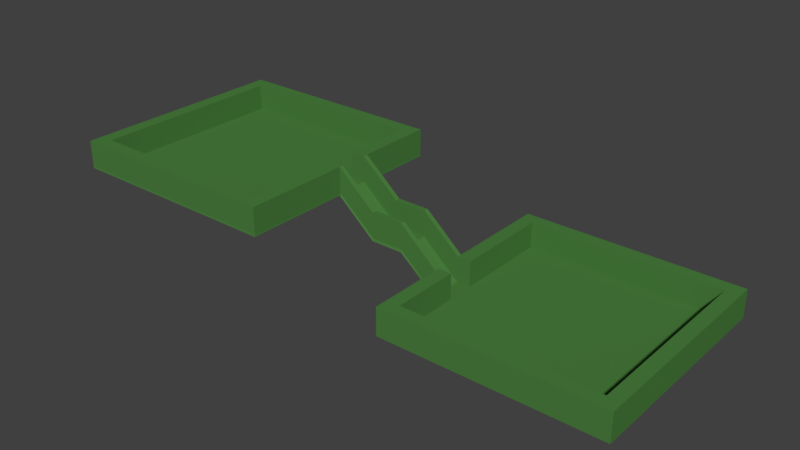 # Source: World.blend  (saved by Blender 2.78.0; exported with 4.5.12 LTS)
import bpy
from mathutils import Matrix  # noqa: F401  (used for matrix-valued properties, if any)

bpy.ops.wm.read_factory_settings(use_empty=True)
scene = bpy.context.scene
scene.name = 'Scene'

# ---- collections
col_collection_1 = bpy.data.collections.new('Collection 1'); scene.collection.children.link(col_collection_1)

# ---- materials (node trees are filled in below, after node groups)
mat_ground_grass = bpy.data.materials.new('ground_grass')
mat_ground_grass.alpha_threshold = 0.0
mat_ground_grass.use_transparent_shadow = False
mat_ground_grass.diffuse_color = (0.07117, 0.214, 0.04969, 1.0)
mat_ground_grass.roughness = 0.5
mat_ground_grass.specular_intensity = 0.0

# ---- material node trees

# ---- world
world_world = bpy.data.worlds.new('World'); scene.world = world_world
world_world.color = (0.05088, 0.05088, 0.05088)
world_world.use_sun_shadow = False
world_world.sun_shadow_jitter_overblur = 0.0
world_world.cycles.sampling_method = 'MANUAL'

# ---- meshes
me_plane_001 = bpy.data.meshes.new('Plane.001')
me_plane_001.from_pydata([(-1.792, 0.75, 0.6), (-3.792, 0.75, 0.6), (-1.792, -1.25, 0.6), (-3.792, -1.25, 0.6), (-2.792, 0.75, 0.6), (-3.792, -0.25, 0.6), (-2.792, -1.25, 0.6), (-2.792, -0.25, 0.6), (-1.792, 0.25, 0.6), (-3.292, 0.75, 0.6), (-3.792, -0.75, 0.6), (-2.292, -1.25, 0.6), (-1.792, -0.75, 0.6), (-2.292, 0.75, 0.6), (-3.792, 0.25, 0.6), (-3.292, -1.25, 0.6), (-2.792, -0.75, 0.6), (-2.792, 0.25, 0.6), (-2.292, -0.25, 0.6), (-3.292, -0.25, 0.6), (-3.292, 0.25, 0.6), (-2.292, 0.25, 0.6), (-2.292, -0.75, 0.6), (-3.292, -0.75, 0.6), (-1.792, 0.5, 0.6), (-3.542, 0.75, 0.6), (-3.792, -1.0, 0.6), (-2.042, -1.25, 0.6), (-1.792, -0.5, 0.6), (-2.542, 0.75, 0.6), (-3.792, -4.768e-07, 0.6), (-3.042, -1.25, 0.6), (-2.792, -1.0, 0.6), (-2.792, -3.874e-07, 0.6), (-2.042, -0.25, 0.6), (-3.042, -0.25, 0.6), (-3.042, 0.75, 0.6), (-3.792, -0.5, 0.6), (-2.542, -1.25, 0.6), (-1.792, -1.0, 0.6), (-2.042, 0.75, 0.6), (-3.792, 0.5, 0.6), (-3.542, -1.25, 0.6), (-2.792, -0.5, 0.6), (-2.792, 0.5, 0.6), (-2.542, -0.25, 0.6), (-3.542, -0.25, 0.6), (-3.292, -4.321e-07, 0.6), (-3.292, 0.5, 0.6), (-3.042, 0.25, 0.6), (-3.542, 0.25, 0.6), (-2.292, -3.576e-07, 0.6), (-2.292, 0.5, 0.6), (-2.042, 0.25, 0.6), (-2.542, 0.25, 0.6), (-2.292, -1.0, 0.6), (-2.292, -0.5, 0.6), (-2.042, -0.75, 0.6), (-2.542, -0.75, 0.6), (-3.292, -1.0, 0.6), (-3.292, -0.5, 0.6), (-3.042, -0.75, 0.6), (-3.542, -0.75, 0.6), (-3.542, -0.5, 0.6), (-3.042, -0.5, 0.6), (-3.042, -1.0, 0.6), (-2.542, -0.5, 0.6), (-2.042, -0.5, 0.6), (-2.042, -1.0, 0.6), (-2.542, 0.5, 0.6), (-2.042, 0.5, 0.6), (-2.042, -3.278e-07, 0.6), (-3.542, 0.5, 0.6), (-3.042, 0.5, 0.6), (-3.042, -4.023e-07, 0.6), (-3.542, -4.47e-07, 0.6), (-2.542, -3.576e-07, 0.6), (-2.542, -1.0, 0.6), (-3.542, -1.0, 0.6), (-1.792, 0.625, 0.6), (-3.667, 0.75, 0.6), (-3.792, -1.125, 0.6), (-1.917, -1.25, 0.6), (-1.792, -0.375, 0.6), (-2.667, 0.75, 0.6), (-3.792, -0.125, 0.6), (-2.917, -1.25, 0.6), (-2.792, -1.125, 0.6), (-2.792, -0.125, 0.6), (-2.917, -0.25, 0.6), (-1.792, 0.125, 0.6), (-3.167, 0.75, 0.6), (-3.792, -0.625, 0.6), (-2.417, -1.25, 0.6), (-1.792, -0.875, 0.6), (-2.167, 0.75, 0.6), (-3.792, 0.375, 0.6), (-3.417, -1.25, 0.6), (-2.792, -0.625, 0.6), (-2.792, 0.375, 0.6), (-2.417, -0.25, 0.6), (-3.417, -0.25, 0.6), (-3.292, -0.125, 0.6), (-3.292, 0.375, 0.6), (-2.917, 0.25, 0.6), (-3.417, 0.25, 0.6), (-2.292, -0.125, 0.6), (-2.292, 0.375, 0.6), (-1.917, 0.25, 0.6), (-2.417, 0.25, 0.6), (-2.292, -1.125, 0.6), (-2.292, -0.625, 0.6), (-1.917, -0.75, 0.6), (-2.417, -0.75, 0.6), (-3.292, -1.125, 0.6), (-3.292, -0.625, 0.6), (-2.917, -0.75, 0.6), (-3.417, -0.75, 0.6), (-1.792, 0.375, 0.6), (-3.417, 0.75, 0.6), (-3.792, -0.875, 0.6), (-2.167, -1.25, 0.6), (-1.792, -0.625, 0.6), (-2.417, 0.75, 0.6), (-3.792, 0.125, 0.6), (-3.167, -1.25, 0.6), (-2.792, -0.875, 0.6), (-2.792, 0.125, 0.6), (-2.167, -0.25, 0.6), (-3.167, -0.25, 0.6), (-2.917, 0.75, 0.6), (-3.792, -0.375, 0.6), (-2.667, -1.25, 0.6), (-1.792, -1.125, 0.6), (-1.917, 0.75, 0.6), (-3.792, 0.625, 0.6), (-3.667, -1.25, 0.6), (-2.792, -0.375, 0.6), (-2.792, 0.625, 0.6), (-2.667, -0.25, 0.6), (-3.667, -0.25, 0.6), (-3.292, 0.125, 0.6), (-3.292, 0.625, 0.6), (-3.167, 0.25, 0.6), (-3.667, 0.25, 0.6), (-2.292, 0.125, 0.6), (-2.292, 0.625, 0.6), (-2.167, 0.25, 0.6), (-2.667, 0.25, 0.6), (-2.292, -0.875, 0.6), (-2.292, -0.375, 0.6), (-2.167, -0.75, 0.6), (-2.667, -0.75, 0.6), (-3.292, -0.875, 0.6), (-3.292, -0.375, 0.6), (-3.167, -0.75, 0.6), (-3.667, -0.75, 0.6), (-3.542, -0.625, 0.6), (-3.542, -0.375, 0.6), (-3.417, -0.5, 0.6), (-3.667, -0.5, 0.6), (-3.042, -0.625, 0.6), (-3.042, -0.375, 0.6), (-2.917, -0.5, 0.6), (-3.167, -0.5, 0.6), (-3.042, -1.125, 0.6), (-3.042, -0.875, 0.6), (-2.917, -1.0, 0.6), (-3.167, -1.0, 0.6), (-2.542, -0.625, 0.6), (-2.542, -0.375, 0.6), (-2.417, -0.5, 0.6), (-2.667, -0.5, 0.6), (-2.042, -0.625, 0.6), (-2.042, -0.375, 0.6), (-1.917, -0.5, 0.6), (-2.167, -0.5, 0.6), (-2.042, -1.125, 0.6), (-2.042, -0.875, 0.6), (-1.917, -1.0, 0.6), (-2.167, -1.0, 0.6), (-2.542, 0.375, 0.6), (-2.542, 0.625, 0.6), (-2.417, 0.5, 0.6), (-2.667, 0.5, 0.6), (-2.042, 0.375, 0.6), (-2.042, 0.625, 0.6), (-1.917, 0.5, 0.6), (-2.167, 0.5, 0.6), (-2.042, -0.125, 0.6), (-2.042, 0.125, 0.6), (-2.167, -3.278e-07, 0.6), (-3.542, 0.375, 0.6), (-3.542, 0.625, 0.6), (-3.417, 0.5, 0.6), (-3.667, 0.5, 0.6), (-3.042, 0.375, 0.6), (-3.042, 0.625, 0.6), (-2.917, 0.5, 0.6), (-3.167, 0.5, 0.6), (-3.042, -0.125, 0.6), (-3.042, 0.125, 0.6), (-2.917, -4.023e-07, 0.6), (-3.167, -4.172e-07, 0.6), (-3.542, -0.125, 0.6), (-3.542, 0.125, 0.6), (-3.417, -4.47e-07, 0.6), (-3.667, -4.619e-07, 0.6), (-2.542, -0.125, 0.6), (-2.542, 0.125, 0.6), (-2.417, -3.576e-07, 0.6), (-2.667, -3.874e-07, 0.6), (-2.542, -1.125, 0.6), (-2.542, -0.875, 0.6), (-2.417, -1.0, 0.6), (-2.667, -1.0, 0.6), (-3.542, -1.125, 0.6), (-3.542, -0.875, 0.6), (-3.417, -1.0, 0.6), (-3.667, -1.0, 0.6), (-3.667, -0.875, 0.6), (-3.417, -0.875, 0.6), (-3.417, -1.125, 0.6), (-2.667, -0.875, 0.6), (-2.417, -0.875, 0.6), (-2.417, -1.125, 0.6), (-2.667, 0.125, 0.6), (-2.417, 0.125, 0.6), (-2.417, -0.125, 0.6), (-3.667, 0.125, 0.6), (-3.417, 0.125, 0.6), (-3.417, -0.125, 0.6), (-3.167, 0.125, 0.6), (-2.917, 0.125, 0.6), (-2.917, -0.125, 0.6), (-3.167, 0.625, 0.6), (-2.917, 0.625, 0.6), (-2.917, 0.375, 0.6), (-3.667, 0.625, 0.6), (-3.417, 0.625, 0.6), (-3.417, 0.375, 0.6), (-2.167, 0.125, 0.6), (-1.917, 0.125, 0.6), (-2.167, 0.625, 0.6), (-1.917, 0.625, 0.6), (-1.917, 0.375, 0.6), (-2.667, 0.625, 0.6), (-2.417, 0.625, 0.6), (-2.417, 0.375, 0.6), (-2.167, -0.875, 0.6), (-1.917, -0.875, 0.6), (-1.917, -1.125, 0.6), (-2.167, -0.375, 0.6), (-1.917, -0.375, 0.6), (-1.917, -0.625, 0.6), (-2.667, -0.375, 0.6), (-2.417, -0.375, 0.6), (-2.417, -0.625, 0.6), (-3.167, -0.875, 0.6), (-2.917, -0.875, 0.6), (-2.917, -1.125, 0.6), (-3.167, -0.375, 0.6), (-2.917, -0.375, 0.6), (-2.917, -0.625, 0.6), (-3.667, -0.375, 0.6), (-3.417, -0.375, 0.6), (-3.417, -0.625, 0.6), (-3.667, -0.625, 0.6), (-3.167, -0.625, 0.6), (-3.167, -1.125, 0.6), (-2.667, -0.625, 0.6), (-2.167, -0.625, 0.6), (-2.167, -1.125, 0.6), (-2.667, 0.375, 0.6), (-2.167, 0.375, 0.6), (-2.167, -0.125, 0.6), (-3.667, 0.375, 0.6), (-3.167, 0.375, 0.6), (-3.167, -0.125, 0.6), (-3.667, -0.125, 0.6), (-2.667, -0.125, 0.6), (-2.667, -1.125, 0.6), (-3.667, -1.125, 0.6), (-1.792, 0.625, 0.8335), (-1.792, 0.75, 0.8335), (-3.667, 0.75, 0.8335), (-3.792, 0.75, 0.8335), (-3.792, -1.125, 0.8335), (-3.792, -1.25, 0.8335), (-1.917, -1.25, 0.8335), (-1.792, -1.25, 0.8335), (-1.792, -0.375, 0.8335), (-1.792, -0.25, 0.8335), (-2.667, 0.75, 0.8335), (-2.792, 0.75, 0.8335), (-3.792, -0.125, 0.8335), (-3.792, -0.25, 0.8335), (-2.917, -1.25, 0.8335), (-2.792, -1.25, 0.8335), (-2.792, -1.125, 0.8335), (-1.917, -0.25, 0.8335), (-1.792, 0.125, 0.8335), (-1.792, 0.25, 0.8335), (-3.167, 0.75, 0.8335), (-3.292, 0.75, 0.8335), (-3.792, -0.625, 0.8335), (-3.792, -0.75, 0.8335), (-2.417, -1.25, 0.8335), (-2.292, -1.25, 0.8335), (-1.792, -0.875, 0.8335), (-1.792, -0.75, 0.8335), (-2.167, 0.75, 0.8335), (-2.292, 0.75, 0.8335), (-3.792, 0.375, 0.8335), (-3.792, 0.25, 0.8335), (-3.417, -1.25, 0.8335), (-3.292, -1.25, 0.8335), (-1.917, 0.25, 0.8335), (-2.292, -1.125, 0.8335), (-1.917, -0.75, 0.8335), (-3.292, -1.125, 0.8335), (-1.792, 0.375, 0.8335), (-1.792, 0.5, 0.8335), (-3.417, 0.75, 0.8335), (-3.542, 0.75, 0.8335), (-3.792, -0.875, 0.8335), (-3.792, -1.0, 0.8335), (-2.167, -1.25, 0.8335), (-2.042, -1.25, 0.8335), (-1.792, -0.625, 0.8335), (-1.792, -0.5, 0.8335), (-2.417, 0.75, 0.8335), (-2.542, 0.75, 0.8335), (-3.792, 0.125, 0.8335), (-3.792, -4.768e-07, 0.8335), (-3.167, -1.25, 0.8335), (-3.042, -1.25, 0.8335), (-1.792, -2.98e-07, 0.8335), (-2.917, 0.75, 0.8335), (-3.042, 0.75, 0.8335), (-3.792, -0.375, 0.8335), (-3.792, -0.5, 0.8335), (-2.667, -1.25, 0.8335), (-2.542, -1.25, 0.8335), (-1.792, -1.125, 0.8335), (-1.792, -1.0, 0.8335), (-1.917, 0.75, 0.8335), (-2.042, 0.75, 0.8335), (-3.792, 0.625, 0.8335), (-3.792, 0.5, 0.8335), (-3.667, -1.25, 0.8335), (-3.542, -1.25, 0.8335), (-3.042, -1.125, 0.8335), (-1.917, -0.5, 0.8335), (-2.042, -1.125, 0.8335), (-1.917, -1.0, 0.8335), (-1.917, 0.5, 0.8335), (-1.917, -2.98e-07, 0.8335), (-2.542, -1.125, 0.8335), (-3.542, -1.125, 0.8335), (-2.792, 0.625, 0.8335), (-3.667, -0.25, 0.8335), (-3.292, 0.625, 0.8335), (-3.667, 0.25, 0.8335), (-2.292, 0.625, 0.8335), (-3.667, -0.75, 0.8335), (-3.667, -0.5, 0.8335), (-2.542, 0.625, 0.8335), (-2.042, 0.625, 0.8335), (-3.542, 0.625, 0.8335), (-3.667, 0.5, 0.8335), (-3.042, 0.625, 0.8335), (-3.667, -4.619e-07, 0.8335), (-3.667, -1.0, 0.8335), (-3.667, -0.875, 0.8335), (-3.417, -1.125, 0.8335), (-2.417, -1.125, 0.8335), (-3.667, 0.125, 0.8335), (-3.167, 0.625, 0.8335), (-2.917, 0.625, 0.8335), (-3.667, 0.625, 0.8335), (-3.417, 0.625, 0.8335), (-1.917, 0.125, 0.8335), (-2.167, 0.625, 0.8335), (-1.917, 0.625, 0.8335), (-1.917, 0.375, 0.8335), (-2.667, 0.625, 0.8335), (-2.417, 0.625, 0.8335), (-1.917, -0.875, 0.8335), (-1.917, -1.125, 0.8335), (-1.917, -0.375, 0.8335), (-1.917, -0.625, 0.8335), (-2.917, -1.125, 0.8335), (-3.667, -0.375, 0.8335), (-3.667, -0.625, 0.8335), (-3.167, -1.125, 0.8335), (-2.167, -1.125, 0.8335), (-3.667, 0.375, 0.8335), (-3.667, -0.125, 0.8335), (-2.667, -1.125, 0.8335), (-3.667, -1.125, 0.8335), (-1.792, -0.125, 0.6), (-1.792, -2.98e-07, 0.6), (-1.792, -0.25, 0.6), (-1.917, -0.25, 0.6), (-1.917, -0.125, 0.6), (-1.917, -2.98e-07, 0.6), (-1.293, -2.98e-07, 0.3), (-1.293, -0.25, 0.3), (-1.293, -0.125, 0.3), (-0.8, -1.0, 0.0), (1.2, -1.0, 0.0), (-0.8, 1.0, 0.0), (1.2, 1.0, 0.0), (0.2, -1.0, 0.0), (1.2, 0.0, 0.0), (0.2, 1.0, 0.0), (0.2, 0.0, 0.0), (-0.8, -0.5, 0.0), (0.7, -1.0, 0.0), (1.2, 0.5, 0.0), (-0.3, 1.0, 0.0), (-0.8, 0.5, 0.0), (-0.3, -1.0, 0.0), (1.2, -0.5, 0.0), (0.7, 1.0, 0.0), (0.2, 0.5, 0.0), (0.2, -0.5, 0.0), (-0.3, 0.0, 0.0), (0.7, 0.0, 0.0), (0.7, -0.5, 0.0), (-0.3, -0.5, 0.0), (-0.3, 0.5, 0.0), (0.7, 0.5, 0.0), (-0.8, -0.75, 0.0), (0.95, -1.0, 0.0), (1.2, 0.75, 0.0), (-0.55, 1.0, 0.0), (-0.8, 0.25, 0.0), (-0.05, -1.0, 0.0), (1.2, -0.25, 0.0), (0.45, 1.0, 0.0), (0.2, 0.75, 0.0), (0.2, -0.25, 0.0), (-0.55, 0.0, 0.0), (0.45, 0.0, 0.0), (-0.8, -0.25, 0.0), (0.45, -1.0, 0.0), (1.2, 0.25, 0.0), (-0.05, 1.0, 0.0), (-0.8, 0.75, 0.0), (-0.55, -1.0, 0.0), (1.2, -0.75, 0.0), (0.95, 1.0, 0.0), (0.2, 0.25, 0.0), (0.2, -0.75, 0.0), (-0.05, 0.0, 0.0), (0.95, 0.0, 0.0), (0.7, -0.25, 0.0), (0.7, -0.75, 0.0), (0.45, -0.5, 0.0), (0.95, -0.5, 0.0), (-0.3, -0.25, 0.0), (-0.3, -0.75, 0.0), (-0.55, -0.5, 0.0), (-0.05, -0.5, 0.0), (-0.3, 0.75, 0.0), (-0.3, 0.25, 0.0), (-0.55, 0.5, 0.0), (-0.05, 0.5, 0.0), (0.7, 0.75, 0.0), (0.7, 0.25, 0.0), (0.45, 0.5, 0.0), (0.95, 0.5, 0.0), (0.95, 0.25, 0.0), (0.45, 0.25, 0.0), (0.45, 0.75, 0.0), (-0.05, 0.25, 0.0), (-0.55, 0.25, 0.0), (-0.55, 0.75, 0.0), (-0.05, -0.75, 0.0), (-0.55, -0.75, 0.0), (-0.55, -0.25, 0.0), (0.95, -0.75, 0.0), (0.45, -0.75, 0.0), (0.45, -0.25, 0.0), (0.95, -0.25, 0.0), (-0.05, -0.25, 0.0), (-0.05, 0.75, 0.0), (0.95, 0.75, 0.0), (-0.8, -0.875, 0.0), (1.075, -1.0, 0.0), (1.2, 0.875, 0.0), (-0.675, 1.0, 0.0), (-0.8, 0.125, 0.0), (0.075, -1.0, 0.0), (1.2, -0.125, 0.0), (0.325, 1.0, 0.0), (0.2, 0.875, 0.0), (0.2, -0.125, 0.0), (-0.675, 0.0, 0.0), (0.325, 0.0, 0.0), (-0.8, -0.375, 0.0), (0.575, -1.0, 0.0), (1.2, 0.375, 0.0), (-0.175, 1.0, 0.0), (-0.8, 0.625, 0.0), (-0.425, -1.0, 0.0), (1.2, -0.625, 0.0), (0.825, 1.0, 0.0), (0.2, 0.375, 0.0), (0.2, -0.625, 0.0), (-0.175, 0.0, 0.0), (0.825, 0.0, 0.0), (0.7, -0.125, 0.0), (0.7, -0.625, 0.0), (0.325, -0.5, 0.0), (0.825, -0.5, 0.0), (-0.3, -0.125, 0.0), (-0.3, -0.625, 0.0), (-0.675, -0.5, 0.0), (-0.175, -0.5, 0.0), (-0.3, 0.875, 0.0), (-0.3, 0.375, 0.0), (-0.675, 0.5, 0.0), (-0.175, 0.5, 0.0), (0.7, 0.875, 0.0), (0.7, 0.375, 0.0), (0.325, 0.5, 0.0), (0.825, 0.5, 0.0), (-0.8, -0.625, 0.0), (0.825, -1.0, 0.0), (1.2, 0.625, 0.0), (-0.425, 1.0, 0.0), (-0.8, 0.375, 0.0), (-0.175, -1.0, 0.0), (1.2, -0.375, 0.0), (0.575, 1.0, 0.0), (0.2, 0.625, 0.0), (0.2, -0.375, 0.0), (-0.425, 0.0, 0.0), (0.575, 0.0, 0.0), (0.325, -1.0, 0.0), (1.2, 0.125, 0.0), (0.075, 1.0, 0.0), (-0.8, 0.875, 0.0), (-0.675, -1.0, 0.0), (1.2, -0.875, 0.0), (1.075, 1.0, 0.0), (0.2, 0.125, 0.0), (0.2, -0.875, 0.0), (0.075, 0.0, 0.0), (1.075, 0.0, 0.0), (0.7, -0.375, 0.0), (0.7, -0.875, 0.0), (0.575, -0.5, 0.0), (1.075, -0.5, 0.0), (-0.3, -0.375, 0.0), (-0.3, -0.875, 0.0), (-0.425, -0.5, 0.0), (0.075, -0.5, 0.0), (-0.3, 0.625, 0.0), (-0.3, 0.125, 0.0), (-0.425, 0.5, 0.0), (0.075, 0.5, 0.0), (0.7, 0.625, 0.0), (0.7, 0.125, 0.0), (0.575, 0.5, 0.0), (1.075, 0.5, 0.0), (0.95, 0.375, 0.0), (0.95, 0.125, 0.0), (0.825, 0.25, 0.0), (1.075, 0.25, 0.0), (0.45, 0.375, 0.0), (0.45, 0.125, 0.0), (0.325, 0.25, 0.0), (0.575, 0.25, 0.0), (0.45, 0.875, 0.0), (0.45, 0.625, 0.0), (0.325, 0.75, 0.0), (0.575, 0.75, 0.0), (-0.05, 0.375, 0.0), (-0.05, 0.125, 0.0), (-0.175, 0.25, 0.0), (0.075, 0.25, 0.0), (-0.55, 0.375, 0.0), (-0.55, 0.125, 0.0), (-0.675, 0.25, 0.0), (-0.425, 0.25, 0.0), (-0.55, 0.875, 0.0), (-0.55, 0.625, 0.0), (-0.675, 0.75, 0.0), (-0.425, 0.75, 0.0), (-0.05, -0.625, 0.0), (-0.05, -0.875, 0.0), (-0.175, -0.75, 0.0), (0.075, -0.75, 0.0), (-0.55, -0.625, 0.0), (-0.55, -0.875, 0.0), (-0.675, -0.75, 0.0), (-0.425, -0.75, 0.0), (-0.55, -0.125, 0.0), (-0.55, -0.375, 0.0), (-0.675, -0.25, 0.0), (-0.425, -0.25, 0.0), (0.95, -0.625, 0.0), (0.95, -0.875, 0.0), (0.825, -0.75, 0.0), (1.075, -0.75, 0.0), (0.45, -0.625, 0.0), (0.45, -0.875, 0.0), (0.325, -0.75, 0.0), (0.575, -0.75, 0.0), (0.45, -0.125, 0.0), (0.45, -0.375, 0.0), (0.325, -0.25, 0.0), (0.575, -0.25, 0.0), (0.95, -0.125, 0.0), (0.95, -0.375, 0.0), (0.825, -0.25, 0.0), (1.075, -0.25, 0.0), (-0.05, -0.125, 0.0), (-0.05, -0.375, 0.0), (-0.175, -0.25, 0.0), (0.075, -0.25, 0.0), (-0.05, 0.875, 0.0), (-0.05, 0.625, 0.0), (-0.175, 0.75, 0.0), (0.075, 0.75, 0.0), (0.95, 0.875, 0.0), (0.95, 0.625, 0.0), (0.825, 0.75, 0.0), (1.075, 0.75, 0.0), (1.075, 0.625, 0.0), (0.825, 0.625, 0.0), (0.825, 0.875, 0.0), (0.075, 0.625, 0.0), (-0.175, 0.625, 0.0), (-0.175, 0.875, 0.0), (0.075, -0.375, 0.0), (-0.175, -0.375, 0.0), (-0.175, -0.125, 0.0), (1.075, -0.375, 0.0), (0.825, -0.375, 0.0), (0.825, -0.125, 0.0), (0.575, -0.375, 0.0), (0.325, -0.375, 0.0), (0.325, -0.125, 0.0), (0.575, -0.875, 0.0), (0.325, -0.875, 0.0), (0.325, -0.625, 0.0), (1.075, -0.875, 0.0), (0.825, -0.875, 0.0), (0.825, -0.625, 0.0), (-0.425, -0.375, 0.0), (-0.675, -0.375, 0.0), (-0.425, -0.875, 0.0), (-0.675, -0.875, 0.0), (-0.675, -0.625, 0.0), (0.075, -0.875, 0.0), (-0.175, -0.875, 0.0), (-0.175, -0.625, 0.0), (-0.425, 0.625, 0.0), (-0.675, 0.625, 0.0), (-0.675, 0.875, 0.0), (-0.425, 0.125, 0.0), (-0.675, 0.125, 0.0), (-0.675, 0.375, 0.0), (0.075, 0.125, 0.0), (-0.175, 0.125, 0.0), (-0.175, 0.375, 0.0), (0.575, 0.625, 0.0), (0.325, 0.625, 0.0), (0.325, 0.875, 0.0), (0.575, 0.125, 0.0), (0.325, 0.125, 0.0), (0.325, 0.375, 0.0), (1.075, 0.125, 0.0), (0.825, 0.125, 0.0), (0.825, 0.375, 0.0), (1.075, 0.375, 0.0), (0.575, 0.375, 0.0), (0.575, 0.875, 0.0), (0.075, 0.375, 0.0), (-0.425, 0.375, 0.0), (-0.425, 0.875, 0.0), (0.075, -0.625, 0.0), (-0.425, -0.625, 0.0), (-0.425, -0.125, 0.0), (1.075, -0.625, 0.0), (0.575, -0.625, 0.0), (0.575, -0.125, 0.0), (1.075, -0.125, 0.0), (0.075, -0.125, 0.0), (0.075, 0.875, 0.0), (1.075, 0.875, 0.0), (-0.8, -0.875, 0.2335), (-0.8, -1.0, 0.2335), (1.075, -1.0, 0.2335), (1.2, -1.0, 0.2335), (1.2, 0.875, 0.2335), (1.2, 1.0, 0.2335), (-0.675, 1.0, 0.2335), (-0.8, 1.0, 0.2335), (-0.8, 0.125, 0.2335), (-0.8, 0.0, 0.2335), (0.075, -1.0, 0.2335), (0.2, -1.0, 0.2335), (1.2, -0.125, 0.2335), (1.2, 0.0, 0.2335), (0.325, 1.0, 0.2335), (0.2, 1.0, 0.2335), (0.2, 0.875, 0.2335), (-0.675, 0.0, 0.2335), (-0.8, -0.375, 0.2335), (-0.8, -0.5, 0.2335), (0.575, -1.0, 0.2335), (0.7, -1.0, 0.2335), (1.2, 0.375, 0.2335), (1.2, 0.5, 0.2335), (-0.175, 1.0, 0.2335), (-0.3, 1.0, 0.2335), (-0.8, 0.625, 0.2335), (-0.8, 0.5, 0.2335), (-0.425, -1.0, 0.2335), (-0.3, -1.0, 0.2335), (1.2, -0.625, 0.2335), (1.2, -0.5, 0.2335), (0.825, 1.0, 0.2335), (0.7, 1.0, 0.2335), (-0.675, -0.5, 0.2335), (-0.3, 0.875, 0.2335), (-0.675, 0.5, 0.2335), (0.7, 0.875, 0.2335), (-0.8, -0.625, 0.2335), (-0.8, -0.75, 0.2335), (0.825, -1.0, 0.2335), (0.95, -1.0, 0.2335), (1.2, 0.625, 0.2335), (1.2, 0.75, 0.2335), (-0.425, 1.0, 0.2335), (-0.55, 1.0, 0.2335), (-0.8, 0.375, 0.2335), (-0.8, 0.25, 0.2335), (-0.175, -1.0, 0.2335), (-0.05, -1.0, 0.2335), (1.2, -0.375, 0.2335), (1.2, -0.25, 0.2335), (0.575, 1.0, 0.2335), (0.45, 1.0, 0.2335), (-0.8, -0.25, 0.2335), (0.325, -1.0, 0.2335), (0.45, -1.0, 0.2335), (1.2, 0.125, 0.2335), (1.2, 0.25, 0.2335), (0.075, 1.0, 0.2335), (-0.05, 1.0, 0.2335), (-0.8, 0.875, 0.2335), (-0.8, 0.75, 0.2335), (-0.675, -1.0, 0.2335), (-0.55, -1.0, 0.2335), (1.2, -0.875, 0.2335), (1.2, -0.75, 0.2335), (1.075, 1.0, 0.2335), (0.95, 1.0, 0.2335), (0.45, 0.875, 0.2335), (-0.675, 0.25, 0.2335), (-0.55, 0.875, 0.2335), (-0.675, 0.75, 0.2335), (-0.675, -0.75, 0.2335), (-0.675, -0.25, 0.2335), (-0.05, 0.875, 0.2335), (0.95, 0.875, 0.2335), (0.2, -0.875, 0.2335), (1.075, 0.0, 0.2335), (0.7, -0.875, 0.2335), (1.075, -0.5, 0.2335), (-0.3, -0.875, 0.2335), (1.075, 0.5, 0.2335), (1.075, 0.25, 0.2335), (-0.05, -0.875, 0.2335), (-0.55, -0.875, 0.2335), (0.95, -0.875, 0.2335), (1.075, -0.75, 0.2335), (0.45, -0.875, 0.2335), (1.075, -0.25, 0.2335), (1.075, 0.75, 0.2335), (1.075, 0.625, 0.2335), (0.825, 0.875, 0.2335), (-0.175, 0.875, 0.2335), (1.075, -0.375, 0.2335), (0.575, -0.875, 0.2335), (0.325, -0.875, 0.2335), (1.075, -0.875, 0.2335), (0.825, -0.875, 0.2335), (-0.675, -0.375, 0.2335), (-0.425, -0.875, 0.2335), (-0.675, -0.875, 0.2335), (-0.675, -0.625, 0.2335), (0.075, -0.875, 0.2335), (-0.175, -0.875, 0.2335), (-0.675, 0.625, 0.2335), (-0.675, 0.875, 0.2335), (-0.675, 0.125, 0.2335), (-0.675, 0.375, 0.2335), (0.325, 0.875, 0.2335), (1.075, 0.125, 0.2335), (1.075, 0.375, 0.2335), (0.575, 0.875, 0.2335), (-0.425, 0.875, 0.2335), (1.075, -0.625, 0.2335), (1.075, -0.125, 0.2335), (0.075, 0.875, 0.2335), (1.075, 0.875, 0.2335), (-0.675, -0.125, 0.0), (-0.8, -0.125, 0.0), (-0.8, 0.0, 0.0), (-1.443, -2.98e-07, 0.3), (-1.443, -0.25, 0.3), (-1.146, -1.49e-07, 0.3), (-1.146, -0.25, 0.3), (-1.443, -0.125, 0.3), (-1.146, -0.125, 0.3), (-1.791, 0.623, 0.5827), (-1.791, 0.748, 0.5827), (-3.666, 0.748, 0.5827), (-3.791, 0.748, 0.5827), (-3.791, -1.127, 0.5827), (-3.791, -1.252, 0.5827), (-1.916, -1.252, 0.5827), (-1.791, -1.252, 0.5827), (-2.666, 0.748, 0.5827), (-2.791, 0.748, 0.5827), (-3.791, -0.127, 0.5827), (-3.791, -0.252, 0.5827), (-2.916, -1.252, 0.5827), (-2.791, -1.252, 0.5827), (-1.791, 0.123, 0.5827), (-1.791, 0.248, 0.5827), (-3.166, 0.748, 0.5827), (-3.291, 0.748, 0.5827), (-3.791, -0.627, 0.5827), (-3.791, -0.752, 0.5827), (-2.416, -1.252, 0.5827), (-2.291, -1.252, 0.5827), (-1.791, -0.877, 0.5827), (-1.791, -0.752, 0.5827), (-2.166, 0.748, 0.5827), (-2.291, 0.748, 0.5827), (-3.791, 0.373, 0.5827), (-3.791, 0.248, 0.5827), (-3.416, -1.252, 0.5827), (-3.291, -1.252, 0.5827), (-1.791, 0.373, 0.5827), (-1.791, 0.498, 0.5827), (-3.416, 0.748, 0.5827), (-3.541, 0.748, 0.5827), (-3.791, -0.877, 0.5827), (-3.791, -1.002, 0.5827), (-2.166, -1.252, 0.5827), (-2.041, -1.252, 0.5827), (-1.791, -0.627, 0.5827), (-1.791, -0.502, 0.5827), (-2.416, 0.748, 0.5827), (-2.541, 0.748, 0.5827), (-3.791, 0.123, 0.5827), (-3.791, -0.002049, 0.5827), (-3.166, -1.252, 0.5827), (-3.041, -1.252, 0.5827), (-2.916, 0.748, 0.5827), (-3.041, 0.748, 0.5827), (-3.791, -0.377, 0.5827), (-3.791, -0.502, 0.5827), (-2.666, -1.252, 0.5827), (-2.541, -1.252, 0.5827), (-1.791, -1.127, 0.5827), (-1.791, -1.002, 0.5827), (-1.916, 0.748, 0.5827), (-2.041, 0.748, 0.5827), (-3.791, 0.623, 0.5827), (-3.791, 0.498, 0.5827), (-3.666, -1.252, 0.5827), (-3.541, -1.252, 0.5827), (-1.791, -0.377, 0.5827), (-1.791, -0.252, 0.5827), (-1.791, -0.002049, 0.5827), (-1.791, -0.127, 0.5827), (-1.79, -0.004843, 0.5773), (-1.79, -0.2548, 0.5773), (-1.29, -0.004843, 0.2773), (-1.29, -0.2548, 0.2773), (-1.44, -0.004843, 0.2773), (-1.44, -0.2548, 0.2773), (-1.144, -0.004843, 0.2773), (-1.144, -0.2548, 0.2773), (-0.8, -0.875, -0.02348), (-0.8, -1.0, -0.02348), (1.075, -1.0, -0.02348), (1.2, -1.0, -0.02348), (1.2, 0.875, -0.02348), (1.2, 1.0, -0.02348), (-0.675, 1.0, -0.02348), (-0.8, 1.0, -0.02348), (0.075, -1.0, -0.02348), (0.2, -1.0, -0.02348), (1.2, -0.125, -0.02348), (1.2, 0.0, -0.02348), (0.325, 1.0, -0.02348), (0.2, 1.0, -0.02348), (-0.8, -0.375, -0.02348), (-0.8, -0.5, -0.02348), (0.575, -1.0, -0.02348), (0.7, -1.0, -0.02348), (1.2, 0.375, -0.02348), (1.2, 0.5, -0.02348), (-0.175, 1.0, -0.02348), (-0.3, 1.0, -0.02348), (-0.8, 0.625, -0.02348), (-0.8, 0.5, -0.02348), (-0.425, -1.0, -0.02348), (-0.3, -1.0, -0.02348), (1.2, -0.625, -0.02348), (1.2, -0.5, -0.02348), (0.825, 1.0, -0.02348), (0.7, 1.0, -0.02348), (-0.8, -0.625, -0.02348), (-0.8, -0.75, -0.02348), (0.825, -1.0, -0.02348), (0.95, -1.0, -0.02348), (1.2, 0.625, -0.02348), (1.2, 0.75, -0.02348), (-0.425, 1.0, -0.02348), (-0.55, 1.0, -0.02348), (-0.8, 0.375, -0.02348), (-0.8, 0.25, -0.02348), (-0.175, -1.0, -0.02348), (-0.05, -1.0, -0.02348), (1.2, -0.375, -0.02348), (1.2, -0.25, -0.02348), (0.575, 1.0, -0.02348), (0.45, 1.0, -0.02348), (0.325, -1.0, -0.02348), (0.45, -1.0, -0.02348), (1.2, 0.125, -0.02348), (1.2, 0.25, -0.02348), (0.075, 1.0, -0.02348), (-0.05, 1.0, -0.02348), (-0.8, 0.875, -0.02348), (-0.8, 0.75, -0.02348), (-0.675, -1.0, -0.02348), (-0.55, -1.0, -0.02348), (1.2, -0.875, -0.02348), (1.2, -0.75, -0.02348), (1.075, 1.0, -0.02348), (0.95, 1.0, -0.02348), (-0.8, 0.125, -0.02348), (-0.8, -0.25, -0.02348), (-0.8, -0.125, -0.02348), (-0.8, 0.0, -0.02348), (-1.792, 0.04309, 0.6), (-1.443, 0.04309, 0.3), (-1.443, -0.2918, 0.3), (-1.293, -0.2918, 0.3), (-1.146, 0.04309, 0.3), (-1.293, 0.04309, 0.3), (-1.792, -0.2918, 0.6), (-0.8, 0.04309, 0.0), (-1.146, -0.2918, 0.3), (-0.8, -0.2918, 0.0), (-1.79, 0.0366, 0.5773), (-1.44, 0.0366, 0.2773), (-1.44, -0.2983, 0.2773), (-1.29, -0.2983, 0.2773), (-1.144, 0.0366, 0.2773), (-1.29, 0.0366, 0.2773), (-1.79, -0.2983, 0.5773), (-1.144, -0.2983, 0.2773), (-0.8, -0.2918, -0.02348), (-0.8, 0.04309, -0.02348), (-1.792, -2.98e-07, 0.8334), (-1.443, -2.98e-07, 0.5334), (-1.443, -0.25, 0.5334), (-1.293, -0.25, 0.5334), (-1.146, -1.49e-07, 0.5334), (-1.293, -2.98e-07, 0.5334), (-1.792, -0.25, 0.8334), (-0.8, 0.0, 0.2334), (-1.146, -0.25, 0.5334), (-0.8, -0.25, 0.2334), (-1.293, 0.04309, 0.5334), (-1.792, -0.2918, 0.8334), (-1.792, 0.04309, 0.8334), (-1.443, 0.04309, 0.5334), (-1.443, -0.2918, 0.5334), (-1.293, -0.2918, 0.5334), (-1.146, 0.04309, 0.5334), (-0.8, 0.04309, 0.2334), (-1.146, -0.2918, 0.5334), (-0.8, -0.2918, 0.2334)], [], [(247, 367, 182), (27, 327, 121), (88, 139, 280), (130, 294, 4), (102, 129, 278), (103, 143, 277), (260, 299, 87), (106, 128, 275), (107, 147, 274), (99, 148, 273), (235, 362, 142), (111, 151, 271), (98, 152, 270), (80, 324, 25), (115, 155, 268), (146, 387, 247), (157, 117, 266), (158, 159, 265), (26, 325, 120), (161, 116, 263), (162, 163, 262), (154, 164, 261), (216, 375, 222), (166, 167, 259), (153, 168, 258), (169, 113, 257), (170, 171, 256), (137, 172, 255), (173, 112, 254), (174, 175, 253), (150, 176, 252), (178, 179, 250), (149, 180, 249), (181, 109, 248), (182, 183, 247), (138, 184, 246), (185, 108, 245), (186, 187, 244), (146, 188, 243), (357, 402, 337), (145, 191, 241), (192, 105, 240), (193, 194, 239), (197, 378, 235), (196, 104, 237), (197, 198, 236), (142, 199, 235), (200, 89, 234), (201, 202, 233), (141, 203, 232), (204, 101, 231), (205, 206, 230), (79, 322, 24), (208, 100, 228), (209, 210, 227), (127, 211, 226), (25, 323, 119), (213, 214, 224), (126, 215, 223), (222, 320, 114), (217, 218, 221), (110, 396, 272), (156, 217, 62), (24, 321, 118), (117, 153, 23), (272, 354, 177), (218, 114, 59), (152, 213, 58), (113, 149, 22), (246, 360, 138), (214, 110, 55), (226, 76, 209), (148, 209, 54), (17, 226, 148), (227, 51, 145), (109, 145, 21), (54, 227, 109), (228, 18, 106), (210, 106, 51), (76, 228, 210), (229, 75, 205), (144, 205, 50), (182, 386, 246), (230, 47, 141), (105, 141, 20), (50, 230, 105), (231, 19, 102), (206, 102, 47), (75, 231, 206), (232, 74, 201), (143, 201, 49), (20, 232, 143), (233, 33, 127), (104, 127, 17), (49, 233, 104), (234, 7, 88), (202, 88, 33), (74, 234, 202), (235, 73, 197), (125, 316, 15), (124, 314, 14), (236, 44, 138), (123, 312, 13), (122, 310, 12), (237, 17, 99), (198, 99, 44), (73, 237, 198), (238, 72, 193), (245, 356, 187), (121, 308, 11), (239, 48, 142), (108, 385, 245), (156, 374, 220), (240, 20, 103), (194, 103, 48), (72, 240, 194), (241, 71, 190), (147, 190, 53), (21, 241, 147), (120, 306, 10), (244, 368, 186), (53, 242, 108), (220, 373, 219), (119, 304, 9), (243, 70, 186), (118, 302, 8), (114, 395, 269), (187, 384, 244), (282, 359, 216), (269, 352, 165), (243, 364, 146), (219, 400, 282), (70, 245, 187), (246, 69, 182), (186, 383, 243), (87, 399, 281), (247, 52, 146), (281, 358, 212), (248, 21, 107), (183, 107, 52), (69, 248, 183), (151, 178, 57), (15, 315, 97), (160, 394, 267), (14, 313, 96), (252, 67, 174), (128, 174, 34), (18, 252, 128), (254, 353, 175), (267, 365, 156), (191, 189, 71), (242, 317, 108), (13, 311, 95), (67, 254, 175), (255, 66, 170), (139, 170, 45), (7, 255, 139), (256, 56, 150), (100, 150, 18), (45, 256, 100), (257, 22, 111), (171, 111, 56), (66, 257, 171), (155, 166, 61), (116, 126, 16), (112, 391, 254), (167, 87, 32), (261, 64, 162), (129, 162, 35), (19, 261, 129), (262, 43, 137), (89, 137, 7), (35, 262, 89), (263, 16, 98), (163, 98, 43), (64, 263, 163), (264, 63, 158), (140, 158, 46), (144, 377, 229), (265, 60, 154), (101, 154, 19), (46, 265, 101), (266, 23, 115), (159, 115, 60), (63, 266, 159), (267, 62, 157), (160, 157, 63), (406, 382, 242), (268, 61, 161), (164, 161, 64), (60, 268, 164), (12, 309, 94), (168, 165, 65), (270, 58, 169), (172, 169, 66), (43, 270, 172), (271, 57, 173), (176, 173, 67), (56, 271, 176), (229, 372, 207), (180, 177, 68), (273, 54, 181), (184, 181, 69), (44, 273, 184), (274, 53, 185), (188, 185, 70), (52, 274, 188), (189, 128, 34), (406, 190, 71), (51, 275, 191), (276, 50, 192), (195, 192, 72), (11, 307, 93), (277, 49, 196), (199, 196, 73), (48, 277, 199), (278, 35, 200), (203, 200, 74), (47, 278, 203), (279, 46, 204), (207, 204, 75), (207, 398, 279), (280, 45, 208), (211, 208, 76), (33, 280, 211), (10, 305, 92), (215, 212, 77), (279, 361, 140), (219, 216, 78), (253, 300, 404), (287, 350, 400), (299, 342, 399), (295, 361, 398), (313, 363, 397), (318, 327, 396), (320, 335, 395), (305, 365, 394), (340, 366, 393), (352, 297, 392), (354, 289, 389), (348, 370, 380), (333, 372, 377), (358, 307, 376), (359, 315, 375), (325, 373, 374), (306, 374, 365), (375, 316, 320), (376, 308, 318), (314, 377, 363), (303, 371, 339), (304, 378, 303), (338, 360, 294), (339, 379, 338), (285, 369, 324), (286, 380, 285), (323, 362, 304), (324, 381, 323), (382, 337, 301), (317, 301, 302), (311, 368, 347), (312, 383, 311), (384, 322, 283), (346, 283, 284), (347, 384, 346), (385, 302, 321), (356, 321, 322), (293, 367, 332), (294, 386, 293), (331, 364, 312), (332, 387, 331), (388, 345, 309), (319, 309, 310), (389, 290, 344), (355, 344, 345), (390, 330, 291), (300, 291, 292), (391, 310, 329), (353, 329, 330), (392, 298, 299), (296, 393, 361), (341, 394, 366), (395, 336, 352), (396, 328, 354), (349, 397, 370), (334, 398, 372), (399, 343, 358), (400, 351, 359), (326, 400, 373), (81, 326, 26), (165, 392, 260), (131, 296, 5), (28, 329, 122), (82, 328, 27), (132, 298, 6), (29, 331, 123), (83, 330, 28), (138, 379, 236), (133, 290, 2), (30, 333, 124), (84, 332, 29), (236, 371, 197), (134, 284, 0), (31, 335, 125), (85, 334, 30), (135, 286, 1), (86, 336, 31), (136, 288, 3), (0, 283, 79), (238, 370, 195), (179, 388, 250), (1, 285, 80), (36, 338, 130), (225, 318, 110), (90, 337, 402), (250, 319, 112), (276, 363, 144), (3, 287, 81), (193, 380, 238), (37, 340, 131), (212, 376, 225), (91, 339, 36), (195, 397, 276), (2, 289, 82), (38, 342, 132), (92, 341, 37), (403, 291, 83), (39, 344, 133), (93, 343, 38), (4, 293, 84), (264, 366, 160), (40, 346, 134), (94, 345, 39), (251, 355, 179), (5, 295, 85), (142, 381, 239), (140, 393, 264), (41, 348, 135), (95, 347, 40), (6, 297, 86), (239, 369, 193), (42, 350, 136), (96, 349, 41), (177, 389, 251), (97, 351, 42), (8, 301, 90), (175, 390, 253), (9, 303, 91), (222, 78, 216), (269, 59, 114), (258, 23, 153), (62, 221, 117), (61, 259, 116), (217, 219, 78), (65, 258, 168), (153, 218, 59), (126, 167, 32), (260, 65, 165), (281, 32, 87), (223, 16, 126), (213, 215, 77), (58, 224, 113), (225, 77, 212), (149, 214, 55), (272, 55, 110), (251, 68, 177), (57, 250, 112), (249, 22, 149), (178, 180, 68), (403, 300, 292), (253, 34, 174), (189, 404, 405), (405, 71, 189), (405, 403, 401), (821, 408, 409), (403, 821, 401), (660, 780, 594), (437, 740, 533), (499, 551, 693), (542, 707, 414), (514, 541, 691), (515, 555, 690), (673, 712, 498), (518, 540, 688), (519, 559, 687), (511, 560, 686), (648, 775, 554), (523, 563, 684), (510, 564, 683), (491, 737, 435), (527, 567, 681), (558, 800, 660), (569, 529, 679), (570, 571, 678), (436, 738, 532), (573, 528, 676), (574, 575, 675), (566, 576, 674), (629, 788, 635), (578, 579, 672), (565, 580, 671), (581, 525, 670), (582, 583, 669), (549, 584, 668), (585, 524, 667), (586, 587, 666), (562, 588, 665), (590, 591, 663), (561, 592, 662), (593, 521, 661), (594, 595, 660), (550, 596, 659), (597, 520, 658), (598, 599, 657), (558, 600, 656), (713, 816, 500), (557, 604, 654), (605, 517, 653), (606, 607, 652), (610, 791, 648), (609, 516, 650), (610, 611, 649), (554, 612, 648), (613, 501, 647), (614, 615, 646), (553, 616, 645), (617, 513, 644), (618, 619, 643), (490, 735, 434), (621, 512, 641), (622, 623, 640), (539, 624, 639), (435, 736, 531), (626, 627, 637), (538, 628, 636), (635, 733, 526), (630, 631, 634), (522, 809, 685), (568, 630, 473), (434, 734, 530), (529, 565, 433), (685, 767, 589), (631, 526, 470), (564, 626, 469), (525, 561, 432), (659, 773, 550), (627, 522, 466), (639, 487, 622), (560, 622, 465), (427, 639, 560), (640, 462, 557), (521, 557, 431), (465, 640, 521), (641, 428, 518), (623, 518, 462), (487, 641, 623), (642, 486, 618), (556, 618, 461), (594, 799, 659), (643, 458, 553), (517, 553, 430), (461, 643, 517), (644, 429, 514), (619, 514, 458), (486, 644, 619), (645, 485, 614), (555, 614, 460), (430, 645, 555), (646, 443, 539), (516, 539, 427), (460, 646, 516), (647, 417, 499), (615, 499, 443), (485, 647, 615), (648, 484, 610), (537, 729, 425), (536, 727, 424), (649, 455, 550), (535, 725, 423), (534, 723, 422), (650, 427, 511), (611, 511, 455), (484, 650, 611), (651, 483, 606), (658, 769, 599), (533, 721, 421), (652, 459, 554), (520, 798, 658), (568, 787, 633), (653, 430, 515), (607, 515, 459), (483, 653, 607), (654, 482, 602), (559, 602, 464), (431, 654, 559), (532, 719, 420), (657, 781, 598), (464, 655, 520), (633, 786, 632), (531, 717, 419), (656, 481, 598), (530, 715, 418), (526, 808, 682), (599, 797, 657), (695, 772, 629), (682, 765, 577), (656, 777, 558), (632, 813, 695), (481, 658, 599), (659, 480, 594), (598, 796, 656), (498, 812, 694), (660, 463, 558), (694, 771, 625), (661, 431, 519), (595, 519, 463), (480, 661, 595), (563, 590, 468), (425, 728, 509), (572, 807, 680), (424, 726, 508), (665, 478, 586), (540, 586, 444), (428, 665, 540), (667, 766, 587), (680, 778, 568), (604, 601, 482), (655, 730, 520), (423, 724, 507), (478, 667, 587), (668, 477, 582), (551, 582, 456), (417, 668, 551), (669, 467, 562), (512, 562, 428), (456, 669, 512), (670, 432, 523), (583, 523, 467), (477, 670, 583), (567, 578, 472), (528, 538, 426), (524, 804, 667), (579, 498, 442), (674, 475, 574), (541, 574, 445), (429, 674, 541), (675, 454, 549), (501, 549, 417), (445, 675, 501), (676, 426, 510), (575, 510, 454), (475, 676, 575), (677, 474, 570), (552, 570, 457), (556, 790, 642), (678, 471, 566), (513, 566, 429), (457, 678, 513), (679, 433, 527), (571, 527, 471), (474, 679, 571), (680, 473, 569), (572, 569, 474), (603, 795, 655), (681, 472, 573), (576, 573, 475), (471, 681, 576), (422, 722, 506), (580, 577, 476), (683, 469, 581), (584, 581, 477), (454, 683, 584), (684, 468, 585), (588, 585, 478), (467, 684, 588), (642, 785, 620), (592, 589, 479), (686, 465, 593), (596, 593, 480), (455, 686, 596), (687, 464, 597), (600, 597, 481), (463, 687, 600), (601, 540, 444), (603, 602, 482), (462, 688, 604), (689, 461, 605), (608, 605, 483), (421, 720, 505), (690, 460, 609), (612, 609, 484), (459, 690, 612), (691, 445, 613), (616, 613, 485), (458, 691, 616), (692, 457, 617), (620, 617, 486), (620, 811, 692), (693, 456, 621), (624, 621, 487), (443, 693, 624), (420, 718, 504), (628, 625, 488), (692, 774, 552), (632, 629, 489), (666, 713, 500), (700, 763, 813), (712, 755, 812), (708, 774, 811), (726, 776, 810), (731, 740, 809), (733, 748, 808), (718, 778, 807), (753, 779, 806), (765, 710, 805), (767, 702, 802), (761, 783, 793), (746, 785, 790), (771, 720, 789), (772, 728, 788), (738, 786, 787), (719, 787, 778), (788, 729, 733), (789, 721, 731), (727, 790, 776), (716, 784, 752), (717, 791, 716), (751, 773, 707), (752, 792, 751), (698, 782, 737), (699, 793, 698), (736, 775, 717), (737, 794, 736), (795, 750, 714), (730, 714, 715), (724, 781, 760), (725, 796, 724), (797, 735, 696), (759, 696, 697), (760, 797, 759), (798, 715, 734), (769, 734, 735), (706, 780, 745), (707, 799, 706), (744, 777, 725), (745, 800, 744), (801, 758, 722), (732, 722, 723), (802, 703, 757), (768, 757, 758), (803, 743, 704), (713, 704, 705), (804, 723, 742), (766, 742, 743), (805, 711, 712), (709, 806, 774), (754, 807, 779), (808, 749, 765), (809, 741, 767), (762, 810, 783), (747, 811, 785), (812, 756, 771), (813, 764, 772), (739, 813, 786), (492, 739, 436), (577, 805, 673), (543, 709, 415), (438, 742, 534), (493, 741, 437), (544, 711, 416), (439, 744, 535), (494, 743, 438), (550, 792, 649), (545, 703, 412), (440, 746, 536), (495, 745, 439), (649, 784, 610), (546, 697, 410), (441, 748, 537), (496, 747, 440), (547, 699, 411), (497, 749, 441), (548, 701, 413), (410, 696, 490), (651, 783, 608), (591, 801, 663), (411, 698, 491), (447, 751, 542), (638, 731, 522), (502, 750, 446), (663, 732, 524), (689, 776, 556), (413, 700, 492), (606, 793, 651), (448, 753, 543), (625, 789, 638), (503, 752, 447), (608, 810, 689), (412, 702, 493), (449, 755, 544), (504, 754, 448), (816, 704, 494), (450, 757, 545), (505, 756, 449), (414, 706, 495), (677, 779, 572), (451, 759, 546), (506, 758, 450), (664, 768, 591), (415, 708, 496), (554, 794, 652), (552, 806, 677), (452, 761, 547), (507, 760, 451), (416, 710, 497), (652, 782, 606), (453, 763, 548), (508, 762, 452), (589, 802, 664), (509, 764, 453), (418, 714, 502), (587, 803, 666), (419, 716, 503), (635, 489, 629), (682, 470, 526), (671, 433, 565), (473, 634, 529), (472, 672, 528), (630, 632, 489), (578, 580, 476), (565, 631, 470), (538, 579, 442), (673, 476, 577), (694, 442, 498), (636, 426, 538), (626, 628, 488), (469, 637, 525), (638, 488, 625), (561, 627, 466), (685, 466, 522), (664, 479, 589), (468, 663, 524), (662, 432, 561), (590, 592, 479), (603, 750, 770), (666, 444, 586), (500, 815, 814), (444, 814, 601), (814, 482, 601), (446, 814, 815), (409, 820, 822), (822, 446, 815), (402, 405, 401), (401, 817, 402), (819, 815, 816), (822, 407, 409), (407, 821, 409), (92, 872, 841), (851, 842, 852), (9, 855, 119), (93, 874, 843), (83, 884, 403), (120, 842, 857), (39, 845, 94), (402, 837, 90), (130, 870, 36), (121, 844, 859), (40, 847, 95), (12, 861, 122), (37, 871, 872), (96, 880, 849), (79, 824, 0), (13, 863, 123), (38, 873, 874), (97, 882, 851), (80, 826, 1), (124, 850, 865), (133, 876, 39), (3, 827, 828), (125, 852, 867), (134, 878, 40), (2, 829, 830), (41, 879, 880), (84, 832, 4), (42, 881, 882), (5, 833, 834), (6, 835, 836), (401, 885, 402), (4, 869, 130), (131, 834, 871), (403, 886, 401), (132, 836, 873), (24, 823, 79), (2, 875, 133), (90, 838, 8), (25, 825, 80), (0, 877, 134), (81, 858, 827), (91, 840, 9), (135, 826, 879), (118, 854, 24), (82, 860, 829), (10, 841, 842), (136, 828, 881), (119, 856, 25), (28, 883, 83), (11, 843, 844), (26, 857, 858), (94, 846, 12), (29, 831, 84), (27, 859, 860), (95, 848, 13), (85, 866, 833), (122, 862, 28), (14, 849, 850), (86, 868, 835), (123, 864, 29), (15, 851, 852), (30, 865, 866), (31, 867, 868), (36, 839, 91), (8, 853, 118), (891, 974, 889), (819, 984, 407), (894, 977, 976), (890, 976, 972), (967, 998, 997), (888, 965, 403), (892, 975, 888), (818, 982, 408), (892, 887, 891), (889, 894, 890), (893, 958, 957), (414, 941, 542), (939, 913, 944), (415, 943, 543), (494, 958, 816), (434, 895, 490), (416, 945, 544), (502, 910, 418), (435, 897, 491), (815, 956, 446), (412, 947, 545), (503, 912, 419), (436, 899, 492), (410, 949, 546), (530, 926, 434), (504, 914, 420), (437, 901, 493), (411, 951, 547), (531, 928, 435), (505, 916, 421), (438, 955, 494), (816, 957, 815), (413, 953, 548), (532, 930, 436), (506, 918, 422), (439, 903, 495), (533, 932, 437), (507, 920, 423), (440, 905, 496), (534, 934, 438), (508, 922, 424), (441, 907, 497), (535, 936, 439), (509, 924, 425), (536, 938, 440), (537, 940, 441), (446, 909, 502), (447, 911, 503), (418, 925, 530), (448, 913, 504), (419, 927, 531), (449, 915, 505), (542, 942, 447), (420, 929, 532), (450, 917, 506), (543, 944, 448), (421, 931, 533), (451, 919, 507), (490, 896, 410), (544, 946, 449), (422, 933, 534), (452, 921, 508), (491, 898, 411), (423, 935, 535), (545, 948, 450), (453, 923, 509), (492, 900, 413), (424, 937, 536), (546, 950, 451), (493, 902, 412), (425, 939, 537), (547, 952, 452), (495, 904, 414), (548, 954, 453), (496, 906, 415), (497, 908, 416), (967, 972, 976), (962, 971, 972), (960, 969, 959), (961, 975, 971), (968, 976, 977), (964, 970, 960), (966, 973, 963), (963, 974, 964), (446, 998, 968), (967, 994, 962), (958, 966, 816), (407, 980, 817), (887, 970, 891), (958, 973, 978), (963, 996, 966), (890, 971, 892), (402, 980, 979), (402, 969, 887), (446, 977, 956), (893, 974, 973), (981, 994, 982), (984, 992, 980), (980, 991, 979), (983, 989, 984), (987, 998, 988), (985, 993, 981), (986, 995, 983), (982, 997, 987), (402, 991, 959), (960, 989, 964), (820, 988, 446), (966, 986, 816), (959, 992, 960), (403, 981, 818), (965, 985, 403), (962, 993, 961), (819, 986, 983), (964, 995, 963), (408, 987, 820), (965, 993, 990), (247, 387, 367), (27, 328, 327), (88, 7, 139), (130, 338, 294), (102, 19, 129), (103, 20, 143), (260, 392, 299), (106, 18, 128), (107, 21, 147), (99, 17, 148), (235, 378, 362), (111, 22, 151), (98, 16, 152), (80, 285, 324), (115, 23, 155), (146, 364, 387), (157, 62, 117), (158, 63, 159), (26, 326, 325), (161, 61, 116), (162, 64, 163), (154, 60, 164), (216, 359, 375), (166, 65, 167), (153, 59, 168), (169, 58, 113), (170, 66, 171), (137, 43, 172), (173, 57, 112), (174, 67, 175), (150, 56, 176), (178, 68, 179), (149, 55, 180), (181, 54, 109), (182, 69, 183), (138, 44, 184), (185, 53, 108), (186, 70, 187), (146, 52, 188), (357, 406, 402), (145, 51, 191), (192, 50, 105), (193, 72, 194), (197, 371, 378), (196, 49, 104), (197, 73, 198), (142, 48, 199), (200, 35, 89), (201, 74, 202), (141, 47, 203), (204, 46, 101), (205, 75, 206), (79, 283, 322), (208, 45, 100), (209, 76, 210), (127, 33, 211), (25, 324, 323), (213, 77, 214), (126, 32, 215), (222, 375, 320), (217, 78, 218), (110, 318, 396), (156, 220, 217), (24, 322, 321), (117, 221, 153), (272, 396, 354), (218, 222, 114), (152, 223, 213), (113, 224, 149), (246, 386, 360), (214, 225, 110), (226, 211, 76), (148, 226, 209), (17, 127, 226), (227, 210, 51), (109, 227, 145), (54, 209, 227), (228, 100, 18), (210, 228, 106), (76, 208, 228), (229, 207, 75), (144, 229, 205), (182, 367, 386), (230, 206, 47), (105, 230, 141), (50, 205, 230), (231, 101, 19), (206, 231, 102), (75, 204, 231), (232, 203, 74), (143, 232, 201), (20, 141, 232), (233, 202, 33), (104, 233, 127), (49, 201, 233), (234, 89, 7), (202, 234, 88), (74, 200, 234), (235, 199, 73), (125, 335, 316), (124, 333, 314), (236, 198, 44), (123, 331, 312), (122, 329, 310), (237, 104, 17), (198, 237, 99), (73, 196, 237), (238, 195, 72), (245, 385, 356), (121, 327, 308), (239, 194, 48), (108, 317, 385), (156, 365, 374), (240, 105, 20), (194, 240, 103), (72, 192, 240), (241, 191, 71), (147, 241, 190), (21, 145, 241), (120, 325, 306), (244, 384, 368), (53, 190, 242), (220, 374, 373), (119, 323, 304), (243, 188, 70), (118, 321, 302), (114, 320, 395), (187, 356, 384), (282, 400, 359), (269, 395, 352), (243, 383, 364), (219, 373, 400), (70, 185, 245), (246, 184, 69), (186, 368, 383), (87, 299, 399), (247, 183, 52), (281, 399, 358), (248, 109, 21), (183, 248, 107), (69, 181, 248), (151, 249, 178), (15, 316, 315), (160, 366, 394), (14, 314, 313), (252, 176, 67), (128, 252, 174), (18, 150, 252), (254, 391, 353), (267, 394, 365), (191, 275, 189), (242, 382, 317), (13, 312, 311), (67, 173, 254), (255, 172, 66), (139, 255, 170), (7, 137, 255), (256, 171, 56), (100, 256, 150), (45, 170, 256), (257, 113, 22), (171, 257, 111), (66, 169, 257), (155, 258, 166), (116, 259, 126), (112, 319, 391), (167, 260, 87), (261, 164, 64), (129, 261, 162), (19, 154, 261), (262, 163, 43), (89, 262, 137), (35, 162, 262), (263, 116, 16), (163, 263, 98), (64, 161, 263), (264, 160, 63), (140, 264, 158), (144, 363, 377), (265, 159, 60), (101, 265, 154), (46, 158, 265), (266, 117, 23), (159, 266, 115), (63, 157, 266), (267, 156, 62), (160, 267, 157), (406, 357, 382), (268, 155, 61), (164, 268, 161), (60, 115, 268), (12, 310, 309), (168, 269, 165), (270, 152, 58), (172, 270, 169), (43, 98, 270), (271, 151, 57), (176, 271, 173), (56, 111, 271), (229, 377, 372), (180, 272, 177), (273, 148, 54), (184, 273, 181), (44, 99, 273), (274, 147, 53), (188, 274, 185), (52, 107, 274), (189, 275, 128), (406, 242, 190), (51, 106, 275), (276, 144, 50), (195, 276, 192), (11, 308, 307), (277, 143, 49), (199, 277, 196), (48, 103, 277), (278, 129, 35), (203, 278, 200), (47, 102, 278), (279, 140, 46), (207, 279, 204), (207, 372, 398), (280, 139, 45), (211, 280, 208), (33, 88, 280), (10, 306, 305), (215, 281, 212), (279, 398, 361), (219, 282, 216), (253, 390, 300), (287, 288, 350), (299, 298, 342), (295, 296, 361), (313, 314, 363), (318, 308, 327), (320, 316, 335), (305, 306, 365), (340, 341, 366), (352, 336, 297), (354, 328, 289), (348, 349, 370), (333, 334, 372), (358, 343, 307), (359, 351, 315), (325, 326, 373), (306, 325, 374), (375, 315, 316), (376, 307, 308), (314, 333, 377), (303, 378, 371), (304, 362, 378), (338, 379, 360), (339, 371, 379), (285, 380, 369), (286, 348, 380), (323, 381, 362), (324, 369, 381), (382, 357, 337), (317, 382, 301), (311, 383, 368), (312, 364, 383), (384, 356, 322), (346, 384, 283), (347, 368, 384), (385, 317, 302), (356, 385, 321), (293, 386, 367), (294, 360, 386), (331, 387, 364), (332, 367, 387), (388, 355, 345), (319, 388, 309), (389, 289, 290), (355, 389, 344), (390, 353, 330), (300, 390, 291), (391, 319, 310), (353, 391, 329), (392, 297, 298), (296, 340, 393), (341, 305, 394), (395, 335, 336), (396, 327, 328), (349, 313, 397), (334, 295, 398), (399, 342, 343), (400, 350, 351), (326, 287, 400), (81, 287, 326), (165, 352, 392), (131, 340, 296), (28, 330, 329), (82, 289, 328), (132, 342, 298), (29, 332, 331), (83, 291, 330), (138, 360, 379), (133, 344, 290), (30, 334, 333), (84, 293, 332), (236, 379, 371), (134, 346, 284), (31, 336, 335), (85, 295, 334), (135, 348, 286), (86, 297, 336), (136, 350, 288), (0, 284, 283), (238, 380, 370), (179, 355, 388), (1, 286, 285), (36, 339, 338), (225, 376, 318), (90, 301, 337), (250, 388, 319), (276, 397, 363), (3, 288, 287), (193, 369, 380), (37, 341, 340), (212, 358, 376), (91, 303, 339), (195, 370, 397), (2, 290, 289), (38, 343, 342), (92, 305, 341), (403, 292, 291), (39, 345, 344), (93, 307, 343), (4, 294, 293), (264, 393, 366), (40, 347, 346), (94, 309, 345), (251, 389, 355), (5, 296, 295), (142, 362, 381), (140, 361, 393), (41, 349, 348), (95, 311, 347), (6, 298, 297), (239, 381, 369), (42, 351, 350), (96, 313, 349), (177, 354, 389), (97, 315, 351), (8, 302, 301), (175, 353, 390), (9, 304, 303), (222, 218, 78), (269, 168, 59), (258, 155, 23), (62, 217, 221), (61, 166, 259), (217, 220, 219), (65, 166, 258), (153, 221, 218), (126, 259, 167), (260, 167, 65), (281, 215, 32), (223, 152, 16), (213, 223, 215), (58, 213, 224), (225, 214, 77), (149, 224, 214), (272, 180, 55), (251, 179, 68), (57, 178, 250), (249, 151, 22), (178, 249, 180), (403, 404, 300), (253, 404, 34), (189, 34, 404), (405, 406, 71), (405, 404, 403), (821, 818, 408), (403, 818, 821), (660, 800, 780), (437, 741, 740), (499, 417, 551), (542, 751, 707), (514, 429, 541), (515, 430, 555), (673, 805, 712), (518, 428, 540), (519, 431, 559), (511, 427, 560), (648, 791, 775), (523, 432, 563), (510, 426, 564), (491, 698, 737), (527, 433, 567), (558, 777, 800), (569, 473, 529), (570, 474, 571), (436, 739, 738), (573, 472, 528), (574, 475, 575), (566, 471, 576), (629, 772, 788), (578, 476, 579), (565, 470, 580), (581, 469, 525), (582, 477, 583), (549, 454, 584), (585, 468, 524), (586, 478, 587), (562, 467, 588), (590, 479, 591), (561, 466, 592), (593, 465, 521), (594, 480, 595), (550, 455, 596), (597, 464, 520), (598, 481, 599), (558, 463, 600), (713, 705, 816), (557, 462, 604), (605, 461, 517), (606, 483, 607), (610, 784, 791), (609, 460, 516), (610, 484, 611), (554, 459, 612), (613, 445, 501), (614, 485, 615), (553, 458, 616), (617, 457, 513), (618, 486, 619), (490, 696, 735), (621, 456, 512), (622, 487, 623), (539, 443, 624), (435, 737, 736), (626, 488, 627), (538, 442, 628), (635, 788, 733), (630, 489, 631), (522, 731, 809), (568, 633, 630), (434, 735, 734), (529, 634, 565), (685, 809, 767), (631, 635, 526), (564, 636, 626), (525, 637, 561), (659, 799, 773), (627, 638, 522), (639, 624, 487), (560, 639, 622), (427, 539, 639), (640, 623, 462), (521, 640, 557), (465, 622, 640), (641, 512, 428), (623, 641, 518), (487, 621, 641), (642, 620, 486), (556, 642, 618), (594, 780, 799), (643, 619, 458), (517, 643, 553), (461, 618, 643), (644, 513, 429), (619, 644, 514), (486, 617, 644), (645, 616, 485), (555, 645, 614), (430, 553, 645), (646, 615, 443), (516, 646, 539), (460, 614, 646), (647, 501, 417), (615, 647, 499), (485, 613, 647), (648, 612, 484), (537, 748, 729), (536, 746, 727), (649, 611, 455), (535, 744, 725), (534, 742, 723), (650, 516, 427), (611, 650, 511), (484, 609, 650), (651, 608, 483), (658, 798, 769), (533, 740, 721), (652, 607, 459), (520, 730, 798), (568, 778, 787), (653, 517, 430), (607, 653, 515), (483, 605, 653), (654, 604, 482), (559, 654, 602), (431, 557, 654), (532, 738, 719), (657, 797, 781), (464, 602, 655), (633, 787, 786), (531, 736, 717), (656, 600, 481), (530, 734, 715), (526, 733, 808), (599, 769, 797), (695, 813, 772), (682, 808, 765), (656, 796, 777), (632, 786, 813), (481, 597, 658), (659, 596, 480), (598, 781, 796), (498, 712, 812), (660, 595, 463), (694, 812, 771), (661, 521, 431), (595, 661, 519), (480, 593, 661), (563, 662, 590), (425, 729, 728), (572, 779, 807), (424, 727, 726), (665, 588, 478), (540, 665, 586), (428, 562, 665), (667, 804, 766), (680, 807, 778), (604, 688, 601), (655, 795, 730), (423, 725, 724), (478, 585, 667), (668, 584, 477), (551, 668, 582), (417, 549, 668), (669, 583, 467), (512, 669, 562), (456, 582, 669), (670, 525, 432), (583, 670, 523), (477, 581, 670), (567, 671, 578), (528, 672, 538), (524, 732, 804), (579, 673, 498), (674, 576, 475), (541, 674, 574), (429, 566, 674), (675, 575, 454), (501, 675, 549), (445, 574, 675), (676, 528, 426), (575, 676, 510), (475, 573, 676), (677, 572, 474), (552, 677, 570), (556, 776, 790), (678, 571, 471), (513, 678, 566), (457, 570, 678), (679, 529, 433), (571, 679, 527), (474, 569, 679), (680, 568, 473), (572, 680, 569), (603, 770, 795), (681, 567, 472), (576, 681, 573), (471, 527, 681), (422, 723, 722), (580, 682, 577), (683, 564, 469), (584, 683, 581), (454, 510, 683), (684, 563, 468), (588, 684, 585), (467, 523, 684), (642, 790, 785), (592, 685, 589), (686, 560, 465), (596, 686, 593), (455, 511, 686), (687, 559, 464), (600, 687, 597), (463, 519, 687), (601, 688, 540), (603, 655, 602), (462, 518, 688), (689, 556, 461), (608, 689, 605), (421, 721, 720), (690, 555, 460), (612, 690, 609), (459, 515, 690), (691, 541, 445), (616, 691, 613), (458, 514, 691), (692, 552, 457), (620, 692, 617), (620, 785, 811), (693, 551, 456), (624, 693, 621), (443, 499, 693), (420, 719, 718), (628, 694, 625), (692, 811, 774), (632, 695, 629), (666, 803, 713), (700, 701, 763), (712, 711, 755), (708, 709, 774), (726, 727, 776), (731, 721, 740), (733, 729, 748), (718, 719, 778), (753, 754, 779), (765, 749, 710), (767, 741, 702), (761, 762, 783), (746, 747, 785), (771, 756, 720), (772, 764, 728), (738, 739, 786), (719, 738, 787), (788, 728, 729), (789, 720, 721), (727, 746, 790), (716, 791, 784), (717, 775, 791), (751, 792, 773), (752, 784, 792), (698, 793, 782), (699, 761, 793), (736, 794, 775), (737, 782, 794), (795, 770, 750), (730, 795, 714), (724, 796, 781), (725, 777, 796), (797, 769, 735), (759, 797, 696), (760, 781, 797), (798, 730, 715), (769, 798, 734), (706, 799, 780), (707, 773, 799), (744, 800, 777), (745, 780, 800), (801, 768, 758), (732, 801, 722), (802, 702, 703), (768, 802, 757), (803, 766, 743), (713, 803, 704), (804, 732, 723), (766, 804, 742), (805, 710, 711), (709, 753, 806), (754, 718, 807), (808, 748, 749), (809, 740, 741), (762, 726, 810), (747, 708, 811), (812, 755, 756), (813, 763, 764), (739, 700, 813), (492, 700, 739), (577, 765, 805), (543, 753, 709), (438, 743, 742), (493, 702, 741), (544, 755, 711), (439, 745, 744), (494, 704, 743), (550, 773, 792), (545, 757, 703), (440, 747, 746), (495, 706, 745), (649, 792, 784), (546, 759, 697), (441, 749, 748), (496, 708, 747), (547, 761, 699), (497, 710, 749), (548, 763, 701), (410, 697, 696), (651, 793, 783), (591, 768, 801), (411, 699, 698), (447, 752, 751), (638, 789, 731), (502, 714, 750), (663, 801, 732), (689, 810, 776), (413, 701, 700), (606, 782, 793), (448, 754, 753), (625, 771, 789), (503, 716, 752), (608, 783, 810), (412, 703, 702), (449, 756, 755), (504, 718, 754), (816, 705, 704), (450, 758, 757), (505, 720, 756), (414, 707, 706), (677, 806, 779), (451, 760, 759), (506, 722, 758), (664, 802, 768), (415, 709, 708), (554, 775, 794), (552, 774, 806), (452, 762, 761), (507, 724, 760), (416, 711, 710), (652, 794, 782), (453, 764, 763), (508, 726, 762), (589, 767, 802), (509, 728, 764), (418, 715, 714), (587, 766, 803), (419, 717, 716), (635, 631, 489), (682, 580, 470), (671, 567, 433), (473, 630, 634), (472, 578, 672), (630, 633, 632), (578, 671, 580), (565, 634, 631), (538, 672, 579), (673, 579, 476), (694, 628, 442), (636, 564, 426), (626, 636, 628), (469, 626, 637), (638, 627, 488), (561, 637, 627), (685, 592, 466), (664, 591, 479), (468, 590, 663), (662, 563, 432), (590, 662, 592), (603, 446, 750), (666, 500, 444), (500, 816, 815), (444, 500, 814), (814, 603, 482), (446, 603, 814), (409, 408, 820), (822, 820, 446), (402, 406, 405), (401, 821, 817), (819, 822, 815), (822, 819, 407), (407, 817, 821), (92, 37, 872), (823, 854, 878), (838, 837, 863), (885, 886, 831), (883, 862, 874), (837, 885, 864), (877, 824, 823), (847, 878, 854), (864, 863, 837), (878, 877, 823), (831, 864, 885), (848, 847, 853), (847, 854, 853), (869, 832, 834), (863, 848, 838), (848, 853, 838), (839, 870, 866), (832, 831, 886), (832, 886, 884), (855, 840, 850), (870, 869, 866), (869, 833, 866), (825, 856, 880), (840, 839, 865), (884, 834, 832), (879, 826, 825), (856, 855, 849), (862, 861, 874), (880, 879, 825), (865, 850, 840), (849, 880, 856), (861, 843, 874), (845, 876, 860), (875, 830, 829), (860, 859, 845), (875, 829, 860), (846, 845, 844), (850, 849, 855), (834, 836, 835), (866, 865, 839), (876, 875, 860), (844, 843, 846), (845, 859, 844), (834, 835, 871), (841, 872, 868), (871, 835, 868), (846, 843, 861), (873, 836, 883), (883, 874, 873), (872, 871, 868), (858, 857, 851), (842, 841, 867), (883, 836, 884), (868, 867, 841), (834, 833, 869), (857, 842, 851), (881, 828, 827), (827, 858, 882), (834, 884, 836), (851, 882, 858), (867, 852, 842), (881, 827, 882), (9, 840, 855), (93, 38, 874), (83, 883, 884), (120, 10, 842), (39, 876, 845), (402, 885, 837), (130, 869, 870), (121, 11, 844), (40, 878, 847), (12, 846, 861), (37, 131, 871), (96, 41, 880), (79, 823, 824), (13, 848, 863), (38, 132, 873), (97, 42, 882), (80, 825, 826), (124, 14, 850), (133, 875, 876), (3, 81, 827), (125, 15, 852), (134, 877, 878), (2, 82, 829), (41, 135, 879), (84, 831, 832), (42, 136, 881), (5, 85, 833), (6, 86, 835), (401, 886, 885), (4, 832, 869), (131, 5, 834), (403, 884, 886), (132, 6, 836), (24, 854, 823), (2, 830, 875), (90, 837, 838), (25, 856, 825), (0, 824, 877), (81, 26, 858), (91, 839, 840), (135, 1, 826), (118, 853, 854), (82, 27, 860), (10, 92, 841), (136, 3, 828), (119, 855, 856), (28, 862, 883), (11, 93, 843), (26, 120, 857), (94, 845, 846), (29, 864, 831), (27, 121, 859), (95, 847, 848), (85, 30, 866), (122, 861, 862), (14, 96, 849), (86, 31, 868), (123, 863, 864), (15, 97, 851), (30, 124, 865), (31, 125, 867), (36, 870, 839), (8, 838, 853), (891, 970, 974), (819, 983, 984), (894, 956, 977), (890, 894, 976), (967, 968, 998), (888, 975, 965), (892, 971, 975), (818, 981, 982), (892, 888, 887), (890, 892, 891), (889, 893, 894), (890, 891, 889), (957, 956, 894), (894, 893, 957), (414, 904, 941), (896, 895, 949), (925, 910, 919), (895, 926, 949), (919, 950, 925), (949, 926, 950), (910, 920, 919), (957, 958, 903), (926, 925, 950), (956, 957, 903), (908, 958, 955), (958, 904, 903), (910, 909, 920), (936, 935, 956), (920, 909, 935), (908, 904, 958), (917, 948, 931), (906, 904, 908), (935, 909, 956), (941, 904, 905), (903, 936, 956), (955, 945, 908), (947, 902, 901), (932, 948, 947), (947, 901, 932), (945, 934, 946), (911, 942, 937), (904, 906, 905), (932, 931, 948), (915, 918, 916), (931, 916, 917), (942, 938, 937), (928, 927, 952), (912, 911, 922), (916, 918, 917), (908, 907, 943), (933, 918, 915), (927, 921, 952), (951, 898, 897), (897, 928, 951), (945, 955, 934), (939, 924, 914), (907, 940, 944), (951, 928, 952), (922, 921, 912), (927, 912, 921), (940, 939, 944), (954, 953, 899), (924, 923, 929), (922, 911, 937), (905, 938, 941), (942, 941, 938), (923, 954, 929), (899, 930, 954), (953, 900, 899), (946, 934, 933), (944, 943, 907), (915, 946, 933), (954, 930, 929), (914, 913, 939), (924, 929, 914), (943, 906, 908), (415, 906, 943), (494, 955, 958), (434, 926, 895), (416, 908, 945), (502, 909, 910), (435, 928, 897), (815, 957, 956), (412, 902, 947), (503, 911, 912), (436, 930, 899), (410, 896, 949), (530, 925, 926), (504, 913, 914), (437, 932, 901), (411, 898, 951), (531, 927, 928), (505, 915, 916), (438, 934, 955), (816, 958, 957), (413, 900, 953), (532, 929, 930), (506, 917, 918), (439, 936, 903), (533, 931, 932), (507, 919, 920), (440, 938, 905), (534, 933, 934), (508, 921, 922), (441, 940, 907), (535, 935, 936), (509, 923, 924), (536, 937, 938), (537, 939, 940), (446, 956, 909), (447, 942, 911), (418, 910, 925), (448, 944, 913), (419, 912, 927), (449, 946, 915), (542, 941, 942), (420, 914, 929), (450, 948, 917), (543, 943, 944), (421, 916, 931), (451, 950, 919), (490, 895, 896), (544, 945, 946), (422, 918, 933), (452, 952, 921), (491, 897, 898), (423, 920, 935), (545, 947, 948), (453, 954, 923), (492, 899, 900), (424, 922, 937), (546, 949, 950), (493, 901, 902), (425, 924, 939), (547, 951, 952), (495, 903, 904), (548, 953, 954), (496, 905, 906), (497, 907, 908), (967, 962, 972), (962, 961, 971), (960, 970, 969), (961, 965, 975), (968, 967, 976), (964, 974, 970), (966, 978, 973), (963, 973, 974), (446, 988, 998), (967, 997, 994), (958, 978, 966), (407, 984, 980), (887, 969, 970), (958, 893, 973), (963, 995, 996), (890, 972, 971), (402, 817, 980), (402, 959, 969), (446, 968, 977), (893, 889, 974), (981, 993, 994), (984, 989, 992), (980, 992, 991), (983, 995, 989), (987, 997, 998), (985, 990, 993), (986, 996, 995), (982, 994, 997), (402, 979, 991), (960, 992, 989), (820, 987, 988), (966, 996, 986), (959, 991, 992), (403, 985, 981), (965, 990, 985), (962, 994, 993), (819, 816, 986), (964, 989, 995), (408, 982, 987), (965, 961, 993)])
me_plane_001.materials.append(mat_ground_grass)
me_plane_001.use_remesh_preserve_volume = False
me_plane_001.use_remesh_preserve_attributes = False
me_plane_001.use_mirror_vertex_groups = False
me_plane_001.update()

# ---- objects
ob_ground = bpy.data.objects.new('Ground', me_plane_001)

# ---- transforms, parenting, visibility, modifiers, constraints
ob_ground.location = (0.0, 0.0, 0.0)
ob_ground.scale = (10.0, 10.0, 10.0)
ob_ground.lineart.crease_threshold = 0.0

# ---- collection membership
col_collection_1.objects.link(ob_ground)

# ---- scene / render settings (as saved in the file)
scene.frame_start = 1; scene.frame_end = 250; scene.frame_set(0)
scene.render.engine = 'BLENDER_EEVEE_NEXT'
scene.render.dither_intensity = 0.0
scene.cycles.use_denoising = False
scene.cycles.samples = 128
scene.cycles.sampling_pattern = 'TABULATED_SOBOL'
scene.cycles.light_sampling_threshold = 0.0
scene.cycles.use_adaptive_sampling = False
scene.cycles.use_light_tree = False
scene.cycles.blur_glossy = 0.0
scene.cycles.sample_clamp_indirect = 0.0
scene.view_settings.view_transform = 'Standard'
bpy.context.view_layer.update()

# ---- added for rendering (the .blend has no active camera and no usable light): camera, sun
cam_auto = bpy.data.cameras.new('AutoCamera')
cam_auto.lens = 50.0
cam_auto.sensor_width = 36.0
cam_auto.clip_end = 1000.0
ob_auto_camera = bpy.data.objects.new('AutoCamera', cam_auto)
scene.collection.objects.link(ob_auto_camera)
ob_auto_camera.location = (38.3278, -62.8083, 45.0819)
ob_auto_camera.rotation_euler = (1.09748, -7.21219e-08, 0.694738)
scene.camera = ob_auto_camera
light_auto_sun = bpy.data.lights.new('AutoSun', 'SUN')
light_auto_sun.energy = 3.0
light_auto_sun.angle = 0.0523599
ob_auto_sun = bpy.data.objects.new('AutoSun', light_auto_sun)
scene.collection.objects.link(ob_auto_sun)
ob_auto_sun.rotation_euler = (0.872665, 0.174533, 0.523599)
bpy.context.view_layer.update()
